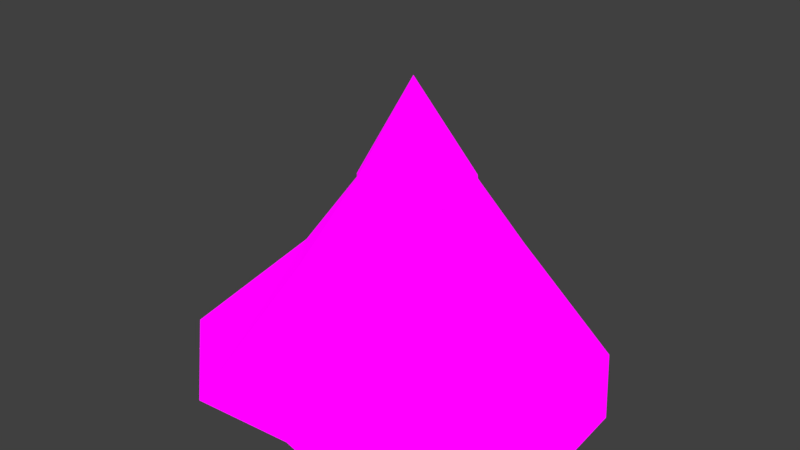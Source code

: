 # Source: Mountain_Gray_Snow_3_.blend  (saved by Blender 2.79.0; exported with 4.5.12 LTS)
import bpy
from mathutils import Matrix  # noqa: F401  (used for matrix-valued properties, if any)

bpy.ops.wm.read_factory_settings(use_empty=True)
scene = bpy.context.scene
scene.name = 'Scene'

# ---- collections
col_collection_1 = bpy.data.collections.new('Collection 1'); scene.collection.children.link(col_collection_1)

# ---- images (referenced by path relative to the original .blend; pixels are not part of the script)
import os
ASSET_DIR = os.environ.get("B2B_ASSET_DIR", "")  # directory of the original .blend (textures are referenced by path, not embedded)
HERE = os.path.dirname(os.path.abspath(__file__))  # packed textures are extracted next to this script under _unpacked/

def load_image(name, relpath, width, height, colorspace="sRGB"):
    """Load a texture the original file referenced (path relative to the .blend, or extracted next to this script)."""
    p = next((c for c in (os.path.join(HERE, relpath), os.path.join(ASSET_DIR, relpath)) if relpath and os.path.exists(c)), "")
    if p:
        img = bpy.data.images.load(p, check_existing=True)
        img.name = name
    else:  # same state as the original file: an image datablock whose file is absent (Cycles renders it pink)
        img = bpy.data.images.new(name, width, height)
        img.source = "FILE"
        img.filepath = "//" + (relpath or name)
    img.colorspace_settings.name = colorspace
    return img
img_colors_png = load_image('colors.png', 'Textures/colors.png', 1024, 1024, 'sRGB')

# ---- materials (node trees are filled in below, after node groups)
mat_mountain_002 = bpy.data.materials.new('Mountain.002')
mat_mountain_002.alpha_threshold = 0.0
mat_mountain_002.roughness = 0.5

# ---- material node trees
mat_mountain_002.use_nodes = True; mat_mountain_002.node_tree.nodes.clear()
_N = mat_mountain_002.node_tree.nodes; _L = mat_mountain_002.node_tree.links
n0 = _N.new('ShaderNodeOutputMaterial'); n0.name = 'Material Output'; n0.location = (300, 300)
n1 = _N.new('ShaderNodeBsdfDiffuse'); n1.name = 'Diffuse BSDF'; n1.location = (10, 300)
n1.inputs[1].default_value = 1.0
n2 = _N.new('ShaderNodeTexImage'); n2.name = 'Image Texture'; n2.location = (-181, 295)
n2.width = 140
n2.image = img_colors_png
_L.new(n1.outputs[0], n0.inputs[0])
_L.new(n2.outputs[0], n1.inputs[0])
n0.is_active_output = True

# ---- world
world_world = bpy.data.worlds.new('World'); scene.world = world_world
world_world.color = (0.05088, 0.05088, 0.05088)
world_world.use_sun_shadow = False
world_world.sun_shadow_jitter_overblur = 0.0
world_world.cycles.sampling_method = 'MANUAL'

# ---- meshes
me_cone_000 = bpy.data.meshes.new('Cone.000')
me_cone_000.from_pydata([(0.04807, 0.8644, 1.192e-07), (0.7308, 0.6867, 1.192e-07), (0.9712, 0.2465, 1.192e-07), (1.013, -0.4401, 1.192e-07), (0.4485, -0.8644, 1.192e-07), (0.0163, -0.774, 1.192e-07), (-0.4963, -0.8116, 1.192e-07), (-1.013, -0.3562, 1.192e-07), (-0.9078, 0.2046, 1.192e-07), (-0.4137, 0.6895, 1.192e-07), (0.1239, 0.1948, 1.356), (-0.07642, -0.1975, 1.303), (-0.1303, 0.08531, 1.366), (0.4146, 0.03074, 1.143), (0.2865, 0.1769, 1.276), (0.04738, -0.3263, 1.197), (0.3467, -0.1496, 1.257), (-0.1867, -0.07219, 1.219), (-0.03847, 0.2241, 1.227), (0.2394, -0.3036, 1.136), (0.09193, -0.02509, 1.897), (0.1228, 0.1877, 1.373), (-0.06948, -0.1904, 1.328), (-0.1199, 0.08008, 1.393), (0.4069, 0.02939, 1.162), (0.2864, 0.1767, 1.297), (0.04813, -0.321, 1.213), (0.3466, -0.1499, 1.277), (-0.1868, -0.07248, 1.24), (-0.03856, 0.2238, 1.247), (0.2375, -0.3001, 1.147), (0.09973, 0.4708, 0.8338), (-0.2113, -0.4301, 0.81), (-0.389, 0.1389, 0.8384), (0.6121, 0.1343, 0.7378), (0.4054, 0.3928, 0.7978), (0.08344, -0.5599, 0.7622), (0.5885, -0.1953, 0.789), (-0.4089, -0.18, 0.772), (-0.2089, 0.4023, 0.7754), (0.4023, -0.4665, 0.7348)], [], [(0, 31, 35, 1), (1, 35, 34, 2), (2, 34, 37, 3), (3, 37, 40, 4), (4, 40, 36, 5), (5, 36, 32, 6), (6, 32, 38, 7), (7, 38, 33, 8), (8, 33, 39, 9), (9, 39, 31, 0), (0, 1, 2, 3, 4, 5, 6, 7, 8, 9), (21, 29, 20), (13, 14, 25, 24), (16, 13, 24, 27), (19, 16, 27, 30), (15, 19, 30, 26), (11, 15, 26, 22), (17, 11, 22, 28), (12, 17, 28, 23), (18, 12, 23, 29), (10, 18, 29, 21), (14, 10, 21, 25), (28, 22, 20), (30, 27, 20), (25, 21, 20), (23, 28, 20), (26, 30, 20), (24, 25, 20), (29, 23, 20), (22, 26, 20), (27, 24, 20), (40, 37, 16, 19), (35, 31, 10, 14), (33, 38, 17, 12), (36, 40, 19, 15), (34, 35, 14, 13), (39, 33, 12, 18), (32, 36, 15, 11), (37, 34, 13, 16), (31, 39, 18, 10), (38, 32, 11, 17)])
_uv = me_cone_000.uv_layers.new(name='UVMap')
_uv.uv.foreach_set('vector', [0.05176, 0.6531, 0.04845, 0.6629, 0.04877, 0.6646, 0.06213, 0.6611, 0.06213, 0.6611, 0.04877, 0.6646, 0.04994, 0.6644, 0.07198, 0.67, 0.07198, 0.67, 0.04994, 0.6644, 0.04858, 0.6622, 0.08149, 0.6859, 0.08149, 0.6859, 0.04858, 0.6622, 0.05488, 0.6559, 0.0598, 0.6812, 0.0598, 0.6812, 0.05488, 0.6559, 0.05296, 0.6582, 0.04138, 0.669, 0.04138, 0.669, 0.05296, 0.6582, 0.05319, 0.6567, 0.02218, 0.6549, 0.02218, 0.6549, 0.05319, 0.6567, 0.05031, 0.6606, 0.003104, 0.6341, 0.003104, 0.6341, 0.05031, 0.6606, 0.04745, 0.6646, 0.02603, 0.6402, 0.02603, 0.6402, 0.04745, 0.6646, 0.04709, 0.6629, 0.04149, 0.6457, 0.04149, 0.6457, 0.04709, 0.6629, 0.04845, 0.6629, 0.05176, 0.6531, 0.05176, 0.6531, 0.06213, 0.6611, 0.07198, 0.67, 0.08149, 0.6859, 0.0598, 0.6812, 0.04138, 0.669, 0.02218, 0.6549, 0.003104, 0.6341, 0.02603, 0.6402, 0.04149, 0.6457, 0.126, 0.8392, 0.1268, 0.8198, 0.1456, 0.8462, 0.1181, 0.8837, 0.117, 0.8547, 0.1192, 0.8539, 0.1198, 0.8814, 0.1457, 0.8778, 0.1181, 0.8837, 0.1198, 0.8814, 0.1457, 0.8755, 0.1737, 0.8845, 0.1457, 0.8778, 0.1457, 0.8755, 0.1728, 0.8832, 0.1841, 0.8586, 0.1737, 0.8845, 0.1728, 0.8832, 0.182, 0.8579, 0.172, 0.838, 0.1841, 0.8586, 0.182, 0.8579, 0.1693, 0.8388, 0.1677, 0.8179, 0.172, 0.838, 0.1693, 0.8388, 0.1662, 0.8199, 0.1461, 0.8238, 0.1677, 0.8179, 0.1662, 0.8199, 0.146, 0.8263, 0.1253, 0.8179, 0.1461, 0.8238, 0.146, 0.8263, 0.1268, 0.8198, 0.1245, 0.8386, 0.1253, 0.8179, 0.1268, 0.8198, 0.126, 0.8392, 0.117, 0.8547, 0.1245, 0.8386, 0.126, 0.8392, 0.1192, 0.8539, 0.1662, 0.8199, 0.1693, 0.8388, 0.1456, 0.8462, 0.1728, 0.8832, 0.1457, 0.8755, 0.1456, 0.8462, 0.1192, 0.8539, 0.126, 0.8392, 0.1456, 0.8462, 0.146, 0.8263, 0.1662, 0.8199, 0.1456, 0.8462, 0.182, 0.8579, 0.1728, 0.8832, 0.1456, 0.8462, 0.1198, 0.8814, 0.1192, 0.8539, 0.1456, 0.8462, 0.1268, 0.8198, 0.146, 0.8263, 0.1456, 0.8462, 0.1693, 0.8388, 0.182, 0.8579, 0.1456, 0.8462, 0.1457, 0.8755, 0.1198, 0.8814, 0.1456, 0.8462, 0.05488, 0.6559, 0.04858, 0.6622, 0.06368, 0.6415, 0.07214, 0.6575, 0.04877, 0.6646, 0.04845, 0.6629, 0.02298, 0.6582, 0.02897, 0.6484, 0.04745, 0.6646, 0.05031, 0.6606, 0.04574, 0.6805, 0.03366, 0.6809, 0.05296, 0.6582, 0.05488, 0.6559, 0.07214, 0.6575, 0.06861, 0.6707, 0.04994, 0.6644, 0.04877, 0.6646, 0.02897, 0.6484, 0.04614, 0.6415, 0.04709, 0.6629, 0.04745, 0.6646, 0.03366, 0.6809, 0.02967, 0.6692, 0.05319, 0.6567, 0.05296, 0.6582, 0.06861, 0.6707, 0.05919, 0.6821, 0.04858, 0.6622, 0.04994, 0.6644, 0.04614, 0.6415, 0.06368, 0.6415, 0.04845, 0.6629, 0.04709, 0.6629, 0.02967, 0.6692, 0.02298, 0.6582, 0.05031, 0.6606, 0.05319, 0.6567, 0.05919, 0.6821, 0.04574, 0.6805])
me_cone_000.materials.append(mat_mountain_002)
me_cone_000.use_remesh_preserve_volume = False
me_cone_000.use_remesh_preserve_attributes = False
me_cone_000.use_mirror_vertex_groups = False
me_cone_000.update()

# ---- objects
ob_mountain = bpy.data.objects.new('Mountain', me_cone_000)

# ---- transforms, parenting, visibility, modifiers, constraints
ob_mountain.location = (-0.4326, 0.8242, 0.03444)
ob_mountain.scale = (3.817, 3.817, 2.928)
ob_mountain.lineart.crease_threshold = 0.0

# ---- collection membership
col_collection_1.objects.link(ob_mountain)

# ---- scene / render settings (as saved in the file)
scene.frame_start = 1; scene.frame_end = 250; scene.frame_set(1)
scene.render.engine = 'CYCLES'
scene.render.resolution_percentage = 50
scene.render.dither_intensity = 0.0
scene.cycles.use_denoising = False
scene.cycles.samples = 128
scene.cycles.sampling_pattern = 'TABULATED_SOBOL'
scene.cycles.use_adaptive_sampling = False
scene.cycles.use_light_tree = False
scene.cycles.blur_glossy = 0.0
scene.cycles.sample_clamp_indirect = 0.0
scene.view_settings.view_transform = 'Standard'
bpy.context.view_layer.update()

# ---- added for rendering (the .blend has no active camera and no usable light): camera, sun
cam_auto = bpy.data.cameras.new('AutoCamera')
cam_auto.lens = 50.0
cam_auto.sensor_width = 36.0
cam_auto.clip_end = 1000.0
ob_auto_camera = bpy.data.objects.new('AutoCamera', cam_auto)
scene.collection.objects.link(ob_auto_camera)
ob_auto_camera.location = (10.2857, -12.0377, 11.3866)
ob_auto_camera.rotation_euler = (1.09748, -7.21219e-08, 0.694738)
scene.camera = ob_auto_camera
light_auto_sun = bpy.data.lights.new('AutoSun', 'SUN')
light_auto_sun.energy = 3.0
light_auto_sun.angle = 0.0523599
ob_auto_sun = bpy.data.objects.new('AutoSun', light_auto_sun)
scene.collection.objects.link(ob_auto_sun)
ob_auto_sun.rotation_euler = (0.872665, 0.174533, 0.523599)
bpy.context.view_layer.update()
